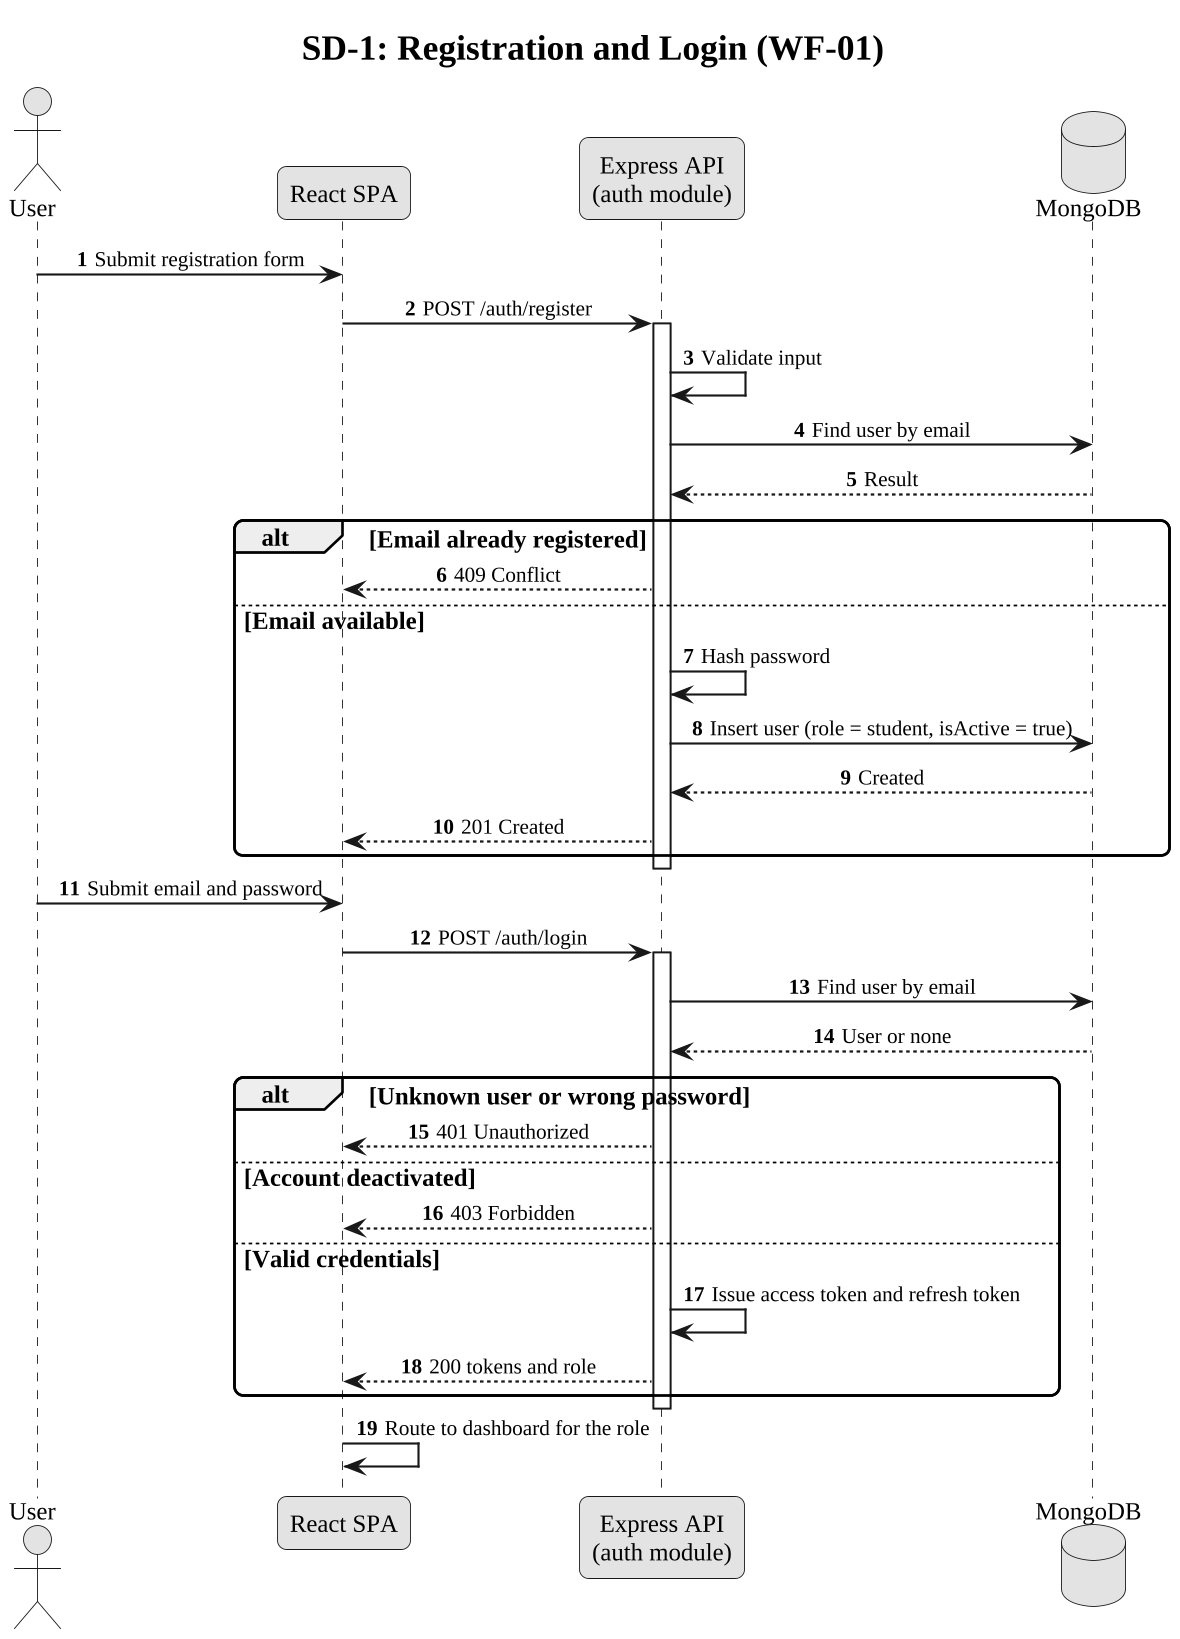

The diagram above was rendered by PlantUML. Its source (embedded in the PNG):
@startuml
!include style.iuml
autonumber
skinparam responseMessageBelowArrow true
title SD-1: Registration and Login (WF-01)
actor "User" as U
participant "React SPA" as R
participant "Express API\n(auth module)" as A
database "MongoDB" as DB

U -> R : Submit registration form
R -> A : POST /auth/register
activate A
A -> A : Validate input
A -> DB : Find user by email
DB --> A : Result
alt Email already registered
  A --> R : 409 Conflict
else Email available
  A -> A : Hash password
  A -> DB : Insert user (role = student, isActive = true)
  DB --> A : Created
  A --> R : 201 Created
end
deactivate A
U -> R : Submit email and password
R -> A : POST /auth/login
activate A
A -> DB : Find user by email
DB --> A : User or none
alt Unknown user or wrong password
  A --> R : 401 Unauthorized
else Account deactivated
  A --> R : 403 Forbidden
else Valid credentials
  A -> A : Issue access token and refresh token
  A --> R : 200 tokens and role
end
deactivate A
R -> R : Route to dashboard for the role
@enduml